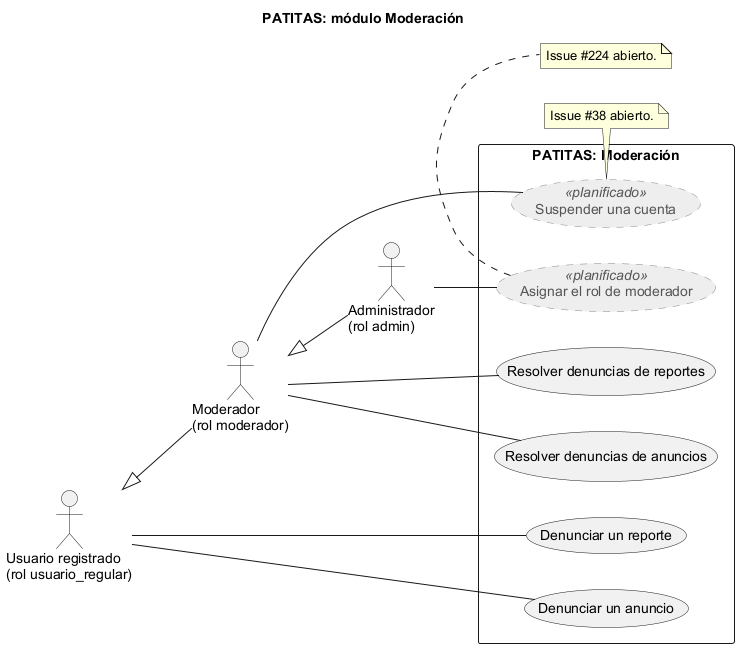

The diagram above was rendered by PlantUML. Its source (embedded in the PNG):
@startuml casos-de-uso-moderacion
title PATITAS: módulo Moderación
left to right direction
skinparam shadowing false
skinparam defaultFontName Arial
skinparam packageStyle rectangle
skinparam usecase<<planificado>> {
  BackgroundColor #EEEEEE
  BorderColor #8A8A8A
  BorderStyle dashed
  FontColor #555555
}
actor "Usuario registrado\n(rol usuario_regular)" as REG
actor "Moderador\n(rol moderador)" as MOD
actor "Administrador\n(rol admin)" as ADM
MOD -up-|> REG
ADM -up-|> MOD

rectangle "PATITAS: Moderación" {
  usecase "Denunciar un reporte" as UC41
  usecase "Denunciar un anuncio" as UC42
  usecase "Resolver denuncias de reportes" as UC43
  usecase "Resolver denuncias de anuncios" as UC44
  usecase "Suspender una cuenta" as UC45 <<planificado>>
  usecase "Asignar el rol de moderador" as UC46 <<planificado>>
}

REG -- UC41
REG -- UC42
MOD -- UC43
MOD -- UC44
MOD -- UC45
ADM -- UC46

note bottom of UC45
  Issue #38 abierto.
end note
note bottom of UC46
  Issue #224 abierto.
end note
@enduml